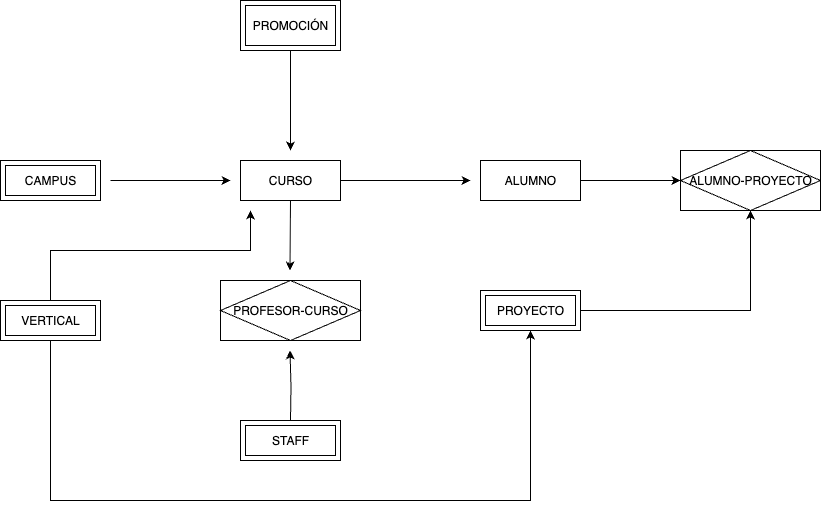

The diagram above was exported from draw.io. Its source (the exported page's mxGraphModel, read from the mxfile embedded in the PNG):
<mxGraphModel dx="1483" dy="950" grid="1" gridSize="10" guides="1" tooltips="1" connect="1" arrows="1" fold="1" page="1" pageScale="1" pageWidth="1100" pageHeight="850" math="0" shadow="0" extFonts="Permanent Marker^https://fonts.googleapis.com/css?family=Permanent+Marker">
  <root>
    <mxCell id="0" />
    <mxCell id="1" parent="0" />
    <mxCell id="EFkG70GADj7d85McCtTz-11" style="edgeStyle=orthogonalEdgeStyle;rounded=0;orthogonalLoop=1;jettySize=auto;html=1;exitX=1;exitY=0.5;exitDx=0;exitDy=0;" edge="1" parent="1" source="EFkG70GADj7d85McCtTz-1">
      <mxGeometry relative="1" as="geometry">
        <mxPoint x="710" y="420" as="targetPoint" />
      </mxGeometry>
    </mxCell>
    <mxCell id="EFkG70GADj7d85McCtTz-15" style="edgeStyle=orthogonalEdgeStyle;rounded=0;orthogonalLoop=1;jettySize=auto;html=1;exitX=0.5;exitY=1;exitDx=0;exitDy=0;" edge="1" parent="1" source="EFkG70GADj7d85McCtTz-1">
      <mxGeometry relative="1" as="geometry">
        <mxPoint x="529.5" y="510" as="targetPoint" />
      </mxGeometry>
    </mxCell>
    <mxCell id="EFkG70GADj7d85McCtTz-1" value="CURSO" style="whiteSpace=wrap;html=1;align=center;" vertex="1" parent="1">
      <mxGeometry x="480" y="400" width="100" height="40" as="geometry" />
    </mxCell>
    <mxCell id="EFkG70GADj7d85McCtTz-13" style="edgeStyle=orthogonalEdgeStyle;rounded=0;orthogonalLoop=1;jettySize=auto;html=1;exitX=0.5;exitY=0;exitDx=0;exitDy=0;" edge="1" parent="1">
      <mxGeometry relative="1" as="geometry">
        <mxPoint x="529.5" y="590" as="targetPoint" />
        <mxPoint x="530" y="660" as="sourcePoint" />
      </mxGeometry>
    </mxCell>
    <mxCell id="EFkG70GADj7d85McCtTz-9" style="edgeStyle=orthogonalEdgeStyle;rounded=0;orthogonalLoop=1;jettySize=auto;html=1;exitX=1;exitY=0.5;exitDx=0;exitDy=0;" edge="1" parent="1">
      <mxGeometry relative="1" as="geometry">
        <mxPoint x="470" y="420" as="targetPoint" />
        <mxPoint x="350" y="420" as="sourcePoint" />
      </mxGeometry>
    </mxCell>
    <mxCell id="EFkG70GADj7d85McCtTz-12" style="edgeStyle=orthogonalEdgeStyle;rounded=0;orthogonalLoop=1;jettySize=auto;html=1;exitX=1;exitY=0.5;exitDx=0;exitDy=0;" edge="1" parent="1" source="EFkG70GADj7d85McCtTz-5">
      <mxGeometry relative="1" as="geometry">
        <mxPoint x="920" y="420" as="targetPoint" />
      </mxGeometry>
    </mxCell>
    <mxCell id="EFkG70GADj7d85McCtTz-5" value="ALUMNO" style="whiteSpace=wrap;html=1;align=center;" vertex="1" parent="1">
      <mxGeometry x="720" y="400" width="100" height="40" as="geometry" />
    </mxCell>
    <mxCell id="EFkG70GADj7d85McCtTz-18" style="edgeStyle=orthogonalEdgeStyle;rounded=0;orthogonalLoop=1;jettySize=auto;html=1;" edge="1" parent="1" source="EFkG70GADj7d85McCtTz-17">
      <mxGeometry relative="1" as="geometry">
        <mxPoint x="530" y="390" as="targetPoint" />
      </mxGeometry>
    </mxCell>
    <mxCell id="EFkG70GADj7d85McCtTz-17" value="PROMOCIÓN" style="shape=ext;margin=3;double=1;whiteSpace=wrap;html=1;align=center;" vertex="1" parent="1">
      <mxGeometry x="480" y="240" width="100" height="50" as="geometry" />
    </mxCell>
    <mxCell id="EFkG70GADj7d85McCtTz-19" value="CAMPUS" style="shape=ext;margin=3;double=1;whiteSpace=wrap;html=1;align=center;" vertex="1" parent="1">
      <mxGeometry x="240" y="400" width="100" height="40" as="geometry" />
    </mxCell>
    <mxCell id="EFkG70GADj7d85McCtTz-20" value="STAFF" style="shape=ext;margin=3;double=1;whiteSpace=wrap;html=1;align=center;" vertex="1" parent="1">
      <mxGeometry x="480" y="660" width="100" height="40" as="geometry" />
    </mxCell>
    <mxCell id="EFkG70GADj7d85McCtTz-21" value="ALUMNO-PROYECTO" style="shape=associativeEntity;whiteSpace=wrap;html=1;align=center;" vertex="1" parent="1">
      <mxGeometry x="920" y="390" width="140" height="60" as="geometry" />
    </mxCell>
    <mxCell id="EFkG70GADj7d85McCtTz-22" value="PROFESOR-CURSO" style="shape=associativeEntity;whiteSpace=wrap;html=1;align=center;" vertex="1" parent="1">
      <mxGeometry x="460" y="520" width="140" height="60" as="geometry" />
    </mxCell>
    <mxCell id="EFkG70GADj7d85McCtTz-25" style="edgeStyle=orthogonalEdgeStyle;rounded=0;orthogonalLoop=1;jettySize=auto;html=1;" edge="1" parent="1" source="EFkG70GADj7d85McCtTz-23">
      <mxGeometry relative="1" as="geometry">
        <mxPoint x="490" y="450" as="targetPoint" />
        <Array as="points">
          <mxPoint x="290" y="490" />
          <mxPoint x="490" y="490" />
        </Array>
      </mxGeometry>
    </mxCell>
    <mxCell id="EFkG70GADj7d85McCtTz-26" style="edgeStyle=orthogonalEdgeStyle;rounded=0;orthogonalLoop=1;jettySize=auto;html=1;entryX=0.5;entryY=1;entryDx=0;entryDy=0;" edge="1" parent="1" source="EFkG70GADj7d85McCtTz-23" target="EFkG70GADj7d85McCtTz-24">
      <mxGeometry relative="1" as="geometry">
        <Array as="points">
          <mxPoint x="290" y="740" />
          <mxPoint x="770" y="740" />
        </Array>
      </mxGeometry>
    </mxCell>
    <mxCell id="EFkG70GADj7d85McCtTz-23" value="VERTICAL" style="shape=ext;margin=3;double=1;whiteSpace=wrap;html=1;align=center;" vertex="1" parent="1">
      <mxGeometry x="240" y="540" width="100" height="40" as="geometry" />
    </mxCell>
    <mxCell id="EFkG70GADj7d85McCtTz-27" style="edgeStyle=orthogonalEdgeStyle;rounded=0;orthogonalLoop=1;jettySize=auto;html=1;entryX=0.5;entryY=1;entryDx=0;entryDy=0;" edge="1" parent="1" source="EFkG70GADj7d85McCtTz-24" target="EFkG70GADj7d85McCtTz-21">
      <mxGeometry relative="1" as="geometry" />
    </mxCell>
    <mxCell id="EFkG70GADj7d85McCtTz-24" value="PROYECTO" style="shape=ext;margin=3;double=1;whiteSpace=wrap;html=1;align=center;" vertex="1" parent="1">
      <mxGeometry x="720" y="530" width="100" height="40" as="geometry" />
    </mxCell>
  </root>
</mxGraphModel>